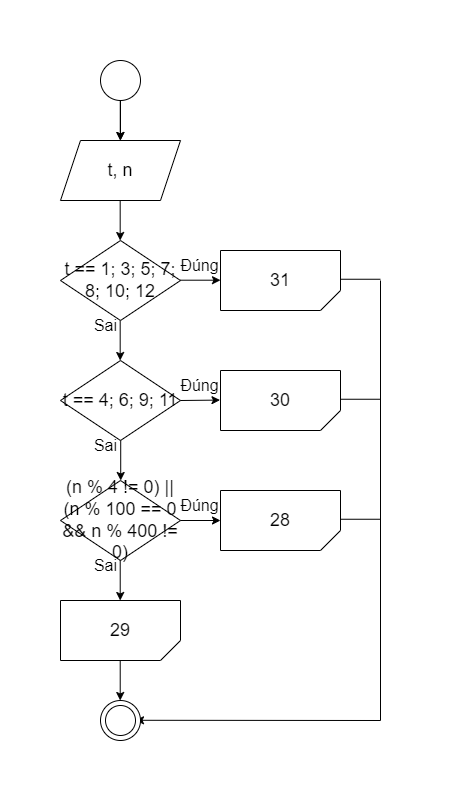

The diagram above was exported from draw.io. Its source (the exported page's mxGraphModel, read from the mxfile embedded in the PNG):
<mxGraphModel dx="898" dy="651" grid="1" gridSize="10" guides="1" tooltips="1" connect="1" arrows="1" fold="1" page="1" pageScale="1" pageWidth="827" pageHeight="1169" math="0" shadow="0">
  <root>
    <mxCell id="0" />
    <mxCell id="1" parent="0" />
    <mxCell id="md_hEC9lvGqwlU5XeiMO-130" value="" style="edgeStyle=orthogonalEdgeStyle;rounded=0;orthogonalLoop=1;jettySize=auto;html=1;" edge="1" parent="1" source="md_hEC9lvGqwlU5XeiMO-1" target="md_hEC9lvGqwlU5XeiMO-2">
      <mxGeometry relative="1" as="geometry" />
    </mxCell>
    <mxCell id="md_hEC9lvGqwlU5XeiMO-1" value="" style="ellipse;whiteSpace=wrap;html=1;aspect=fixed;" vertex="1" parent="1">
      <mxGeometry x="240" y="50" width="40" height="40" as="geometry" />
    </mxCell>
    <mxCell id="md_hEC9lvGqwlU5XeiMO-2" value="&lt;font style=&quot;font-size: 18px;&quot;&gt;t, n&lt;/font&gt;" style="shape=parallelogram;perimeter=parallelogramPerimeter;whiteSpace=wrap;html=1;fixedSize=1;" vertex="1" parent="1">
      <mxGeometry x="200" y="130" width="120" height="60" as="geometry" />
    </mxCell>
    <mxCell id="md_hEC9lvGqwlU5XeiMO-3" value="" style="endArrow=classic;html=1;rounded=0;" edge="1" parent="1">
      <mxGeometry width="50" height="50" relative="1" as="geometry">
        <mxPoint x="259.76" y="90" as="sourcePoint" />
        <mxPoint x="259.76" y="130" as="targetPoint" />
      </mxGeometry>
    </mxCell>
    <mxCell id="md_hEC9lvGqwlU5XeiMO-12" value="&lt;font style=&quot;font-size: 18px;&quot;&gt;t == 4; 6; 9; 11&lt;/font&gt;" style="rhombus;whiteSpace=wrap;html=1;" vertex="1" parent="1">
      <mxGeometry x="200" y="350" width="120" height="80" as="geometry" />
    </mxCell>
    <mxCell id="md_hEC9lvGqwlU5XeiMO-16" value="" style="endArrow=classic;html=1;rounded=0;" edge="1" parent="1">
      <mxGeometry width="50" height="50" relative="1" as="geometry">
        <mxPoint x="320" y="390" as="sourcePoint" />
        <mxPoint x="359.5" y="389.58" as="targetPoint" />
      </mxGeometry>
    </mxCell>
    <mxCell id="md_hEC9lvGqwlU5XeiMO-20" value="&lt;font size=&quot;3&quot;&gt;Đúng&lt;br&gt;&lt;/font&gt;" style="text;html=1;align=center;verticalAlign=middle;resizable=0;points=[];autosize=1;strokeColor=none;fillColor=none;" vertex="1" parent="1">
      <mxGeometry x="309" y="360" width="60" height="30" as="geometry" />
    </mxCell>
    <mxCell id="md_hEC9lvGqwlU5XeiMO-24" value="&lt;span style=&quot;font-size: 18px;&quot;&gt;(n % 4 != 0) || (n % 100 == 0 &amp;amp;&amp;amp; n % 400 != 0)&lt;br&gt;&lt;/span&gt;" style="rhombus;whiteSpace=wrap;html=1;" vertex="1" parent="1">
      <mxGeometry x="200" y="470" width="120" height="80" as="geometry" />
    </mxCell>
    <mxCell id="md_hEC9lvGqwlU5XeiMO-25" value="" style="endArrow=classic;html=1;rounded=0;exitX=1;exitY=0.5;exitDx=0;exitDy=0;" edge="1" parent="1" source="md_hEC9lvGqwlU5XeiMO-24">
      <mxGeometry width="50" height="50" relative="1" as="geometry">
        <mxPoint x="325" y="509.5799999999999" as="sourcePoint" />
        <mxPoint x="360" y="510" as="targetPoint" />
      </mxGeometry>
    </mxCell>
    <mxCell id="md_hEC9lvGqwlU5XeiMO-26" value="" style="endArrow=classic;html=1;rounded=0;" edge="1" parent="1">
      <mxGeometry width="50" height="50" relative="1" as="geometry">
        <mxPoint x="259.71" y="550" as="sourcePoint" />
        <mxPoint x="259.71" y="590" as="targetPoint" />
      </mxGeometry>
    </mxCell>
    <mxCell id="md_hEC9lvGqwlU5XeiMO-27" value="&lt;font size=&quot;3&quot;&gt;Sai&lt;/font&gt;" style="text;html=1;align=center;verticalAlign=middle;resizable=0;points=[];autosize=1;strokeColor=none;fillColor=none;" vertex="1" parent="1">
      <mxGeometry x="220" y="540" width="50" height="30" as="geometry" />
    </mxCell>
    <mxCell id="md_hEC9lvGqwlU5XeiMO-28" value="&lt;font size=&quot;3&quot;&gt;Đúng&lt;br&gt;&lt;/font&gt;" style="text;html=1;align=center;verticalAlign=middle;resizable=0;points=[];autosize=1;strokeColor=none;fillColor=none;" vertex="1" parent="1">
      <mxGeometry x="309" y="480" width="60" height="30" as="geometry" />
    </mxCell>
    <mxCell id="md_hEC9lvGqwlU5XeiMO-38" value="" style="endArrow=classic;html=1;rounded=0;" edge="1" parent="1">
      <mxGeometry width="50" height="50" relative="1" as="geometry">
        <mxPoint x="259.71" y="650" as="sourcePoint" />
        <mxPoint x="259.71" y="690" as="targetPoint" />
      </mxGeometry>
    </mxCell>
    <mxCell id="md_hEC9lvGqwlU5XeiMO-19" value="&lt;font size=&quot;3&quot;&gt;Sai&lt;/font&gt;" style="text;html=1;align=center;verticalAlign=middle;resizable=0;points=[];autosize=1;strokeColor=none;fillColor=none;" vertex="1" parent="1">
      <mxGeometry x="220" y="420" width="50" height="30" as="geometry" />
    </mxCell>
    <mxCell id="md_hEC9lvGqwlU5XeiMO-53" value="" style="endArrow=classic;html=1;rounded=0;" edge="1" parent="1">
      <mxGeometry width="50" height="50" relative="1" as="geometry">
        <mxPoint x="260.21" y="430" as="sourcePoint" />
        <mxPoint x="260.21" y="470" as="targetPoint" />
      </mxGeometry>
    </mxCell>
    <mxCell id="md_hEC9lvGqwlU5XeiMO-55" value="" style="endArrow=none;html=1;rounded=0;" edge="1" parent="1">
      <mxGeometry width="50" height="50" relative="1" as="geometry">
        <mxPoint x="520" y="710" as="sourcePoint" />
        <mxPoint x="520" y="270" as="targetPoint" />
      </mxGeometry>
    </mxCell>
    <mxCell id="md_hEC9lvGqwlU5XeiMO-56" value="" style="endArrow=classic;html=1;rounded=0;" edge="1" parent="1">
      <mxGeometry width="50" height="50" relative="1" as="geometry">
        <mxPoint x="520" y="710" as="sourcePoint" />
        <mxPoint x="275" y="709.78" as="targetPoint" />
      </mxGeometry>
    </mxCell>
    <mxCell id="md_hEC9lvGqwlU5XeiMO-60" value="" style="ellipse;whiteSpace=wrap;html=1;aspect=fixed;" vertex="1" parent="1">
      <mxGeometry x="240" y="690" width="40" height="40" as="geometry" />
    </mxCell>
    <mxCell id="md_hEC9lvGqwlU5XeiMO-61" value="" style="ellipse;whiteSpace=wrap;html=1;aspect=fixed;" vertex="1" parent="1">
      <mxGeometry x="245" y="695" width="30" height="30" as="geometry" />
    </mxCell>
    <mxCell id="md_hEC9lvGqwlU5XeiMO-83" value="&lt;font style=&quot;font-size: 18px;&quot;&gt;30&lt;br&gt;&lt;/font&gt;" style="shape=card;whiteSpace=wrap;html=1;flipH=1;flipV=1;size=20;" vertex="1" parent="1">
      <mxGeometry x="360" y="360" width="120" height="60" as="geometry" />
    </mxCell>
    <mxCell id="md_hEC9lvGqwlU5XeiMO-116" value="&lt;font style=&quot;font-size: 18px;&quot;&gt;29&lt;br&gt;&lt;/font&gt;" style="shape=card;whiteSpace=wrap;html=1;flipH=1;flipV=1;size=20;" vertex="1" parent="1">
      <mxGeometry x="200" y="590" width="120" height="60" as="geometry" />
    </mxCell>
    <mxCell id="md_hEC9lvGqwlU5XeiMO-118" value="&lt;font style=&quot;font-size: 18px;&quot;&gt;28&lt;br&gt;&lt;/font&gt;" style="shape=card;whiteSpace=wrap;html=1;flipH=1;flipV=1;size=20;" vertex="1" parent="1">
      <mxGeometry x="360" y="480" width="120" height="60" as="geometry" />
    </mxCell>
    <mxCell id="md_hEC9lvGqwlU5XeiMO-124" value="" style="endArrow=none;html=1;rounded=0;" edge="1" parent="1">
      <mxGeometry width="50" height="50" relative="1" as="geometry">
        <mxPoint x="480" y="268.75" as="sourcePoint" />
        <mxPoint x="520" y="268.75" as="targetPoint" />
      </mxGeometry>
    </mxCell>
    <mxCell id="md_hEC9lvGqwlU5XeiMO-134" value="" style="endArrow=classic;html=1;rounded=0;" edge="1" parent="1">
      <mxGeometry width="50" height="50" relative="1" as="geometry">
        <mxPoint x="259.67999999999995" y="310" as="sourcePoint" />
        <mxPoint x="259.67999999999995" y="350" as="targetPoint" />
      </mxGeometry>
    </mxCell>
    <mxCell id="md_hEC9lvGqwlU5XeiMO-153" value="&lt;font style=&quot;font-size: 18px;&quot;&gt;t == 1; 3; 5; 7; 8; 10; 12&lt;/font&gt;" style="rhombus;whiteSpace=wrap;html=1;" vertex="1" parent="1">
      <mxGeometry x="200" y="230" width="120" height="80" as="geometry" />
    </mxCell>
    <mxCell id="md_hEC9lvGqwlU5XeiMO-154" value="" style="endArrow=classic;html=1;rounded=0;" edge="1" parent="1">
      <mxGeometry width="50" height="50" relative="1" as="geometry">
        <mxPoint x="259.67999999999995" y="190" as="sourcePoint" />
        <mxPoint x="259.67999999999995" y="230" as="targetPoint" />
      </mxGeometry>
    </mxCell>
    <mxCell id="md_hEC9lvGqwlU5XeiMO-155" value="&lt;font style=&quot;font-size: 18px;&quot;&gt;31&lt;br&gt;&lt;/font&gt;" style="shape=card;whiteSpace=wrap;html=1;flipH=1;flipV=1;size=20;" vertex="1" parent="1">
      <mxGeometry x="360" y="240" width="120" height="60" as="geometry" />
    </mxCell>
    <mxCell id="md_hEC9lvGqwlU5XeiMO-156" value="" style="endArrow=classic;html=1;rounded=0;" edge="1" parent="1">
      <mxGeometry width="50" height="50" relative="1" as="geometry">
        <mxPoint x="320" y="269.70000000000005" as="sourcePoint" />
        <mxPoint x="360" y="269.70000000000005" as="targetPoint" />
      </mxGeometry>
    </mxCell>
    <mxCell id="md_hEC9lvGqwlU5XeiMO-157" value="&lt;font size=&quot;3&quot;&gt;Đúng&lt;br&gt;&lt;/font&gt;" style="text;html=1;align=center;verticalAlign=middle;resizable=0;points=[];autosize=1;strokeColor=none;fillColor=none;" vertex="1" parent="1">
      <mxGeometry x="309" y="240" width="60" height="30" as="geometry" />
    </mxCell>
    <mxCell id="md_hEC9lvGqwlU5XeiMO-158" value="&lt;font size=&quot;3&quot;&gt;Sai&lt;/font&gt;" style="text;html=1;align=center;verticalAlign=middle;resizable=0;points=[];autosize=1;strokeColor=none;fillColor=none;" vertex="1" parent="1">
      <mxGeometry x="220" y="300" width="50" height="30" as="geometry" />
    </mxCell>
    <mxCell id="md_hEC9lvGqwlU5XeiMO-159" value="" style="endArrow=none;html=1;rounded=0;" edge="1" parent="1">
      <mxGeometry width="50" height="50" relative="1" as="geometry">
        <mxPoint x="480" y="508.75" as="sourcePoint" />
        <mxPoint x="520" y="508.75" as="targetPoint" />
      </mxGeometry>
    </mxCell>
    <mxCell id="md_hEC9lvGqwlU5XeiMO-160" value="" style="endArrow=none;html=1;rounded=0;" edge="1" parent="1">
      <mxGeometry width="50" height="50" relative="1" as="geometry">
        <mxPoint x="480" y="388.75" as="sourcePoint" />
        <mxPoint x="520" y="388.75" as="targetPoint" />
      </mxGeometry>
    </mxCell>
  </root>
</mxGraphModel>